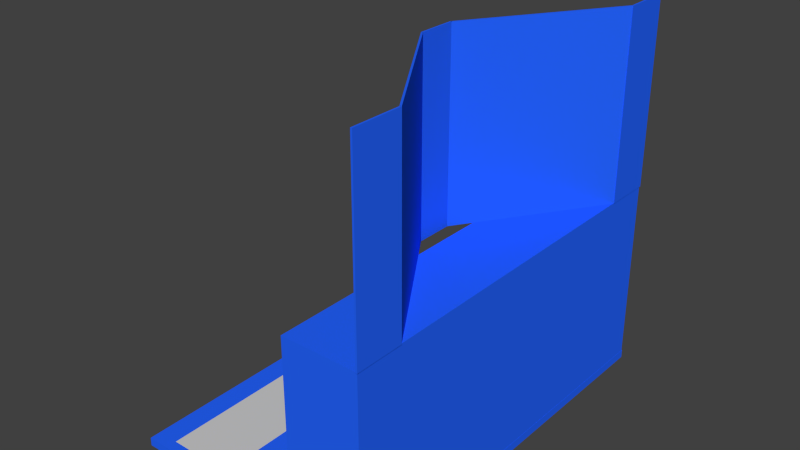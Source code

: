 # Source: docking_station_edit.blend  (saved by Blender 2.62.0; exported with 4.5.12 LTS)
import bpy
from mathutils import Matrix  # noqa: F401  (used for matrix-valued properties, if any)

bpy.ops.wm.read_factory_settings(use_empty=True)
scene = bpy.context.scene
scene.name = 'Scene'

# ---- collections
col_collection_1 = bpy.data.collections.new('Collection 1'); scene.collection.children.link(col_collection_1)

# ---- materials (node trees are filled in below, after node groups)
mat_kth_blue_001 = bpy.data.materials.new('kth-blue.001')
mat_kth_blue_001.alpha_threshold = 0.0
mat_kth_blue_001.use_transparent_shadow = False
mat_kth_blue_001.diffuse_color = (0.01866, 0.1285, 1.0, 1.0)
mat_kth_blue_001.specular_color = (0.6683, 0.8142, 0.9699)
mat_kth_blue_001.roughness = 0.5
mat_kth_blue_001.line_color = (0.0, 0.0, 0.0, 1.0)
mat_whiterect_002 = bpy.data.materials.new('whiteRect.002')
mat_whiterect_002.alpha_threshold = 0.0
mat_whiterect_002.use_transparent_shadow = False
mat_whiterect_002.diffuse_color = (0.6267, 0.6267, 0.6267, 1.0)
mat_whiterect_002.roughness = 0.5
mat_whiterect_002.line_color = (0.0, 0.0, 0.0, 1.0)

# ---- material node trees

# ---- world
world_world = bpy.data.worlds.new('World'); scene.world = world_world
world_world.color = (0.05088, 0.05088, 0.05088)
world_world.use_sun_shadow = False
world_world.sun_shadow_jitter_overblur = 0.0
world_world.cycles.sampling_method = 'MANUAL'
world_world.cycles.sample_map_resolution = 256

# ---- meshes
me_cube_002 = bpy.data.meshes.new('Cube.002')
me_cube_002.from_pydata([(1.0, 1.0, -1.0), (1.0, -1.0, -1.0), (-1.0, -1.0, -1.0), (-1.0, 1.0, -1.0), (1.0, 1.0, 1.0), (1.0, -1.0, 1.0), (-1.0, -1.0, 1.0), (-1.0, 1.0, 1.0)], [], [(0, 1, 2, 3), (4, 7, 6, 5), (0, 4, 5, 1), (1, 5, 6, 2), (2, 6, 7, 3), (4, 0, 3, 7)])
me_cube_002.materials.append(mat_kth_blue_001)
me_cube_002.use_remesh_preserve_volume = False
me_cube_002.use_remesh_preserve_attributes = False
me_cube_002.use_mirror_vertex_groups = False
me_cube_002.update()
me_cube_004 = bpy.data.meshes.new('Cube.004')
me_cube_004.from_pydata([(1.0, 1.0, -1.0), (1.0, -1.0, -1.0), (-1.0, -1.0, -1.0), (-1.0, 1.0, -1.0), (1.0, 1.0, 1.0), (1.0, -1.0, 1.0), (-1.0, -1.0, 1.0), (-1.0, 1.0, 1.0)], [], [(0, 1, 2, 3), (4, 7, 6, 5), (0, 4, 5, 1), (1, 5, 6, 2), (2, 6, 7, 3), (4, 0, 3, 7)])
me_cube_004.materials.append(mat_kth_blue_001)
me_cube_004.use_remesh_preserve_volume = False
me_cube_004.use_remesh_preserve_attributes = False
me_cube_004.use_mirror_vertex_groups = False
me_cube_004.update()
me_cube_003 = bpy.data.meshes.new('Cube.003')
me_cube_003.from_pydata([(1.0, 1.0, -1.0), (1.0, -1.0, -1.0), (-1.0, -1.0, -1.0), (-1.0, 1.0, -1.0), (1.0, 1.0, 1.0), (1.0, -1.0, 1.0), (-1.0, -1.0, 1.0), (-1.0, 1.0, 1.0)], [], [(0, 1, 2, 3), (4, 7, 6, 5), (0, 4, 5, 1), (1, 5, 6, 2), (2, 6, 7, 3), (4, 0, 3, 7)])
me_cube_003.materials.append(mat_kth_blue_001)
me_cube_003.use_remesh_preserve_volume = False
me_cube_003.use_remesh_preserve_attributes = False
me_cube_003.use_mirror_vertex_groups = False
me_cube_003.update()
me_cube = bpy.data.meshes.new('Cube')
me_cube.from_pydata([(1.0, 1.0, -1.0), (1.0, -1.0, -1.0), (-1.0, -1.0, -1.0), (-1.0, 1.0, -1.0), (1.0, 1.0, 1.0), (1.0, -1.0, 1.0), (-1.0, -1.0, 1.0), (-1.0, 1.0, 1.0)], [], [(0, 1, 2, 3), (4, 7, 6, 5), (0, 4, 5, 1), (1, 5, 6, 2), (2, 6, 7, 3), (4, 0, 3, 7)])
me_cube.materials.append(mat_kth_blue_001)
me_cube.use_remesh_preserve_volume = False
me_cube.use_remesh_preserve_attributes = False
me_cube.use_mirror_vertex_groups = False
me_cube.update()
me_cube_001 = bpy.data.meshes.new('Cube.001')
me_cube_001.from_pydata([(1.0, 1.0, -1.0), (1.0, -1.0, -1.0), (-1.0, -1.0, -1.0), (-1.0, 1.0, -1.0), (1.0, 1.0, 1.0), (1.0, -1.0, 1.0), (-1.0, -1.0, 1.0), (-1.0, 1.0, 1.0)], [], [(0, 1, 2, 3), (4, 7, 6, 5), (0, 4, 5, 1), (1, 5, 6, 2), (2, 6, 7, 3), (4, 0, 3, 7)])
me_cube_001.materials.append(mat_kth_blue_001)
me_cube_001.use_remesh_preserve_volume = False
me_cube_001.use_remesh_preserve_attributes = False
me_cube_001.use_mirror_vertex_groups = False
me_cube_001.update()
me_cube_005 = bpy.data.meshes.new('Cube.005')
me_cube_005.from_pydata([(0.9899, 0.9644, -1.01), (0.9899, -1.036, -1.01), (-1.01, -1.036, -1.01), (-1.01, 0.9644, -1.01), (0.9899, 0.9644, 0.9896), (0.9899, -1.036, 0.9896), (-1.01, -1.036, 0.9896), (-1.01, 0.9644, 0.9896)], [], [(0, 1, 2, 3), (4, 7, 6, 5), (0, 4, 5, 1), (1, 5, 6, 2), (2, 6, 7, 3), (4, 0, 3, 7)])
me_cube_005.materials.append(mat_kth_blue_001)
me_cube_005.use_remesh_preserve_volume = False
me_cube_005.use_remesh_preserve_attributes = False
me_cube_005.use_mirror_vertex_groups = False
me_cube_005.update()
me_cube_006 = bpy.data.meshes.new('Cube.006')
me_cube_006.from_pydata([(-1.0, -1.0, -1.0), (-1.0, 1.0, -1.0), (1.0, 1.0, -1.0), (1.0, -1.0, -1.0), (-1.0, -1.0, 1.0), (-1.0, 1.0, 1.0), (1.0, 1.0, 1.0), (1.0, -1.0, 1.0)], [], [(1, 0, 4, 5), (5, 6, 2, 1), (6, 7, 3, 2), (0, 3, 7, 4), (0, 1, 2, 3), (7, 6, 5, 4)])
me_cube_006.materials.append(mat_kth_blue_001)
me_cube_006.use_remesh_preserve_volume = False
me_cube_006.use_remesh_preserve_attributes = False
me_cube_006.use_mirror_vertex_groups = False
me_cube_006.update()
me_plane = bpy.data.meshes.new('Plane')
me_plane.from_pydata([(1.0, -1.0, 0.0), (-1.0, -1.0, 0.0), (1.0, 1.0, 0.0), (-1.0, 1.0, 0.0)], [], [(1, 0, 2, 3)])
me_plane.materials.append(mat_whiterect_002)
me_plane.use_remesh_preserve_volume = False
me_plane.use_remesh_preserve_attributes = False
me_plane.use_mirror_vertex_groups = False
me_plane.update()
me_plane_006 = bpy.data.meshes.new('Plane.006')
me_plane_006.from_pydata([(1.0, -1.0, 0.0), (-1.0, -1.0, 0.0), (1.0, 1.0, 0.0), (-1.0, 1.0, 0.0)], [], [(1, 0, 2, 3)])
me_plane_006.materials.append(mat_whiterect_002)
me_plane_006.use_remesh_preserve_volume = False
me_plane_006.use_remesh_preserve_attributes = False
me_plane_006.use_mirror_vertex_groups = False
me_plane_006.update()

# ---- objects
ob_plate_1 = bpy.data.objects.new('plate-1', me_cube_002)
ob_plate_2 = bpy.data.objects.new('plate-2', me_cube_004)
ob_plate_4 = bpy.data.objects.new('plate-4', me_cube_003)
ob_plate_3 = bpy.data.objects.new('plate-3', me_cube)
ob_plate_5 = bpy.data.objects.new('plate-5', me_cube_001)
ob_baseplate = bpy.data.objects.new('BasePlate', me_cube_005)
ob_box = bpy.data.objects.new('Box', me_cube_006)
ob_chargingplateright = bpy.data.objects.new('ChargingPlateRight', me_plane)
ob_chargingplateleft = bpy.data.objects.new('ChargingPlateLeft', me_plane_006)

# ---- transforms, parenting, visibility, modifiers, constraints
ob_plate_1.location = (0.1507, 0.2001, 0.3349)
ob_plate_1.rotation_euler = (0.0, 0.0, 3.142)
ob_plate_1.scale = (0.001, 0.029, 0.11)
ob_plate_1.lock_rotations_4d = False
ob_plate_1.empty_display_type = 'ARROWS'
ob_plate_1.lineart.crease_threshold = 0.0
ob_plate_2.parent = ob_plate_1
ob_plate_2.matrix_parent_inverse = Matrix(((1000.0, 0.0, 0.0, 0.0), (0.0, 34.48, 0.0, -0.9322), (0.0, 0.0, 9.091, 0.0), (0.0, 0.0, 0.0, 1.0)))
ob_plate_2.location = (0.05373, 0.135, 0.0)
ob_plate_2.rotation_euler = (0.0, -0.0, -0.5896)
ob_plate_2.scale = (0.001, 0.096, 0.11)
ob_plate_2.lock_rotations_4d = False
ob_plate_2.empty_display_type = 'ARROWS'
ob_plate_2.lineart.crease_threshold = 0.0
ob_plate_4.parent = ob_plate_1
ob_plate_4.matrix_parent_inverse = Matrix(((1000.0, 0.0, 0.0, 0.0), (0.0, 34.48, 0.0, -0.9322), (0.0, 0.0, 9.091, 0.0), (0.0, 0.0, 0.0, 1.0)))
ob_plate_4.location = (0.05359, 0.3385, 0.0)
ob_plate_4.rotation_euler = (0.0, 0.0, 0.5896)
ob_plate_4.scale = (0.001, 0.096, 0.11)
ob_plate_4.lock_rotations_4d = False
ob_plate_4.empty_display_type = 'ARROWS'
ob_plate_4.lineart.crease_threshold = 0.0
ob_plate_3.parent = ob_plate_1
ob_plate_3.matrix_parent_inverse = Matrix(((1000.0, 0.0, 0.0, 0.0), (0.0, 34.48, 0.0, -0.9322), (0.0, 0.0, 9.091, 0.0), (0.0, 0.0, 0.0, 1.0)))
ob_plate_3.location = (0.107, 0.2366, 0.0)
ob_plate_3.scale = (0.001, 0.0225, 0.11)
ob_plate_3.lock_rotations_4d = False
ob_plate_3.empty_display_type = 'ARROWS'
ob_plate_3.lineart.crease_threshold = 0.0
ob_plate_5.parent = ob_plate_1
ob_plate_5.matrix_parent_inverse = Matrix(((1000.0, 0.0, 0.0, 0.0), (0.0, 34.48, 0.0, -0.9322), (0.0, 0.0, 9.091, 0.0), (0.0, 0.0, 0.0, 1.0)))
ob_plate_5.location = (0.0, 0.447, 0.0)
ob_plate_5.scale = (0.001, 0.029, 0.11)
ob_plate_5.lock_rotations_4d = False
ob_plate_5.empty_display_type = 'ARROWS'
ob_plate_5.lineart.crease_threshold = 0.0
ob_baseplate.location = (0.0, 0.0, 0.0)
ob_baseplate.scale = (0.1525, 0.238, 0.005)
ob_baseplate.lock_rotations_4d = False
ob_baseplate.empty_display_type = 'ARROWS'
ob_baseplate.lineart.crease_threshold = 0.0
ob_box.parent = ob_baseplate
ob_box.matrix_parent_inverse = Matrix(((6.557, 0.0, 0.0, 0.3043), (0.0, 4.202, -3.725e-09, -0.106), (0.0, 0.0, 200.0, 341.6), (0.0, 0.0, 0.0, 1.0)))
ob_box.location = (0.05938, 0.01552, -1.593)
ob_box.scale = (0.045, 0.238, 0.11)
ob_box.lineart.crease_threshold = 0.0
ob_chargingplateright.parent = ob_baseplate
ob_chargingplateright.matrix_parent_inverse = Matrix(((6.557, 0.0, 0.0, 0.3043), (0.0, 4.202, -3.725e-09, -0.106), (0.0, 0.0, 200.0, 341.6), (0.0, 0.0, 0.0, 1.0)))
ob_chargingplateright.location = (-0.1354, -0.1008, -1.703)
ob_chargingplateright.scale = (0.039, 0.1075, 0.06104)
ob_chargingplateright.lineart.crease_threshold = 0.0
ob_chargingplateleft.parent = ob_baseplate
ob_chargingplateleft.matrix_parent_inverse = Matrix(((6.557, 0.0, 0.0, 0.3043), (0.0, 4.202, -3.725e-09, -0.106), (0.0, 0.0, 200.0, 341.6), (0.0, 0.0, 0.0, 1.0)))
ob_chargingplateleft.location = (-0.1354, 0.1362, -1.703)
ob_chargingplateleft.scale = (0.039, 0.1075, 0.06104)
ob_chargingplateleft.lineart.crease_threshold = 0.0

# ---- collection membership
col_collection_1.objects.link(ob_plate_1)
col_collection_1.objects.link(ob_plate_2)
col_collection_1.objects.link(ob_plate_4)
col_collection_1.objects.link(ob_plate_3)
col_collection_1.objects.link(ob_plate_5)
col_collection_1.objects.link(ob_baseplate)
col_collection_1.objects.link(ob_box)
col_collection_1.objects.link(ob_chargingplateright)
col_collection_1.objects.link(ob_chargingplateleft)

# ---- scene / render settings (as saved in the file)
scene.frame_start = 1; scene.frame_end = 250; scene.frame_set(0)
scene.render.engine = 'BLENDER_EEVEE_NEXT'
scene.render.image_settings.color_mode = 'RGB'
scene.render.image_settings.compression = 90
scene.render.resolution_percentage = 50
scene.render.dither_intensity = 0.0
scene.render.bake_margin = 2
scene.render.bake_bias = 0.0
scene.cycles.use_denoising = False
scene.cycles.samples = 10
scene.cycles.sampling_pattern = 'TABULATED_SOBOL'
scene.cycles.light_sampling_threshold = 0.0
scene.cycles.use_adaptive_sampling = False
scene.cycles.use_light_tree = False
scene.cycles.blur_glossy = 0.0
scene.cycles.volume_bounces = 1
scene.cycles.pixel_filter_type = 'GAUSSIAN'
scene.cycles.sample_clamp_indirect = 0.0
scene.view_settings.view_transform = 'Standard'
bpy.context.view_layer.update()

# ---- added for rendering (the .blend has no active camera and no usable light): camera, sun
cam_auto = bpy.data.cameras.new('AutoCamera')
cam_auto.lens = 50.0
cam_auto.sensor_width = 36.0
cam_auto.clip_end = 1000.0
ob_auto_camera = bpy.data.objects.new('AutoCamera', cam_auto)
scene.collection.objects.link(ob_auto_camera)
ob_auto_camera.location = (0.669103, -0.81397, 0.75614)
ob_auto_camera.rotation_euler = (1.09748, -7.21219e-08, 0.694738)
scene.camera = ob_auto_camera
light_auto_sun = bpy.data.lights.new('AutoSun', 'SUN')
light_auto_sun.energy = 3.0
light_auto_sun.angle = 0.0523599
ob_auto_sun = bpy.data.objects.new('AutoSun', light_auto_sun)
scene.collection.objects.link(ob_auto_sun)
ob_auto_sun.rotation_euler = (0.872665, 0.174533, 0.523599)
bpy.context.view_layer.update()
